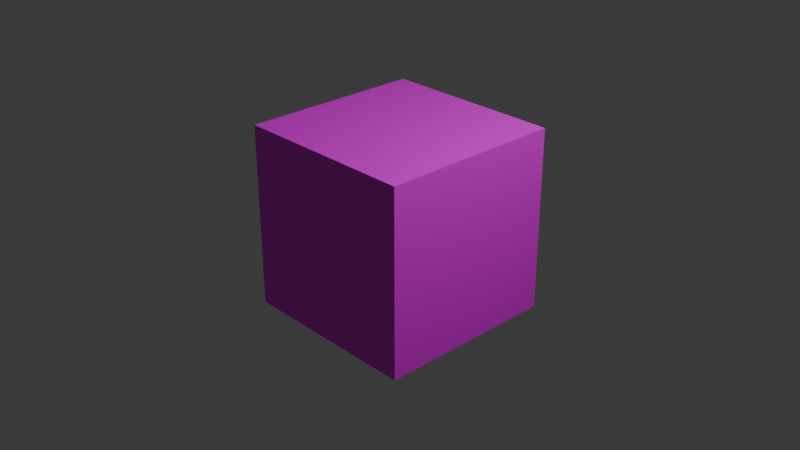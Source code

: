 # Source: codepenSkybox.blend  (saved by Blender 4.5.90; exported with 4.5.12 LTS)
import bpy
from mathutils import Matrix  # noqa: F401  (used for matrix-valued properties, if any)

bpy.ops.wm.read_factory_settings(use_empty=True)
scene = bpy.context.scene
scene.name = 'Scene'

# ---- collections
col_collection = bpy.data.collections.new('Collection'); scene.collection.children.link(col_collection)

# ---- images (referenced by path relative to the original .blend; pixels are not part of the script)
import os
ASSET_DIR = os.environ.get("B2B_ASSET_DIR", "")  # directory of the original .blend (textures are referenced by path, not embedded)
HERE = os.path.dirname(os.path.abspath(__file__))  # packed textures are extracted next to this script under _unpacked/

def load_image(name, relpath, width, height, colorspace="sRGB"):
    """Load a texture the original file referenced (path relative to the .blend, or extracted next to this script)."""
    p = next((c for c in (os.path.join(HERE, relpath), os.path.join(ASSET_DIR, relpath)) if relpath and os.path.exists(c)), "")
    if p:
        img = bpy.data.images.load(p, check_existing=True)
        img.name = name
    else:  # same state as the original file: an image datablock whose file is absent (Cycles renders it pink)
        img = bpy.data.images.new(name, width, height)
        img.source = "FILE"
        img.filepath = "//" + (relpath or name)
    img.colorspace_settings.name = colorspace
    return img
img_untitled = load_image('Untitled', 'envmap.png', 1024, 1024, 'sRGB')

# ---- materials (node trees are filled in below, after node groups)
mat_material = bpy.data.materials.new('Material')
mat_material.alpha_threshold = 0.0
mat_material.roughness = 0.5
mat_material.line_color = (0.0, 0.0, 0.0, 1.0)

# ---- material node trees
mat_material.use_nodes = True; mat_material.node_tree.nodes.clear()
_N = mat_material.node_tree.nodes; _L = mat_material.node_tree.links
n0 = _N.new('ShaderNodeOutputMaterial'); n0.name = 'Material Output'; n0.location = (200, 100)
n1 = _N.new('ShaderNodeBsdfPrincipled'); n1.name = 'Principled BSDF'; n1.location = (-179, 158)
n1.inputs[3].default_value = 1.45
n2 = _N.new('ShaderNodeTexImage'); n2.name = 'Image Texture'; n2.location = (-551, 69)
n2.image = img_untitled
_L.new(n1.outputs[0], n0.inputs[0])
_L.new(n2.outputs[0], n1.inputs[0])
n0.is_active_output = True

# ---- world
world_world = bpy.data.worlds.new('World'); scene.world = world_world
world_world.use_nodes = True; world_world.node_tree.nodes.clear()
_N = world_world.node_tree.nodes; _L = world_world.node_tree.links
n0 = _N.new('ShaderNodeOutputWorld'); n0.name = 'World Output'; n0.location = (200, 100)
n1 = _N.new('ShaderNodeBackground'); n1.name = 'Background'; n1.location = (-200, 100)
n1.inputs[0].default_value = (0.05088, 0.05088, 0.05088, 1.0)
_L.new(n1.outputs[0], n0.inputs[0])
n0.is_active_output = True
world_world.color = (0.05088, 0.05088, 0.05088)
world_world.sun_shadow_jitter_overblur = 0.0

# ---- cameras
cam_camera = bpy.data.cameras.new('Camera')
cam_camera.clip_end = 100.0
cam_camera.ortho_scale = 7.314

# ---- lights
light_light = bpy.data.lights.new('Light', 'POINT')
light_light.energy = 1000.0
light_light.shadow_soft_size = 0.1

# ---- meshes
me_cube = bpy.data.meshes.new('Cube')
me_cube.from_pydata([(1.0, 1.0, 1.0), (1.0, 1.0, -1.0), (1.0, -1.0, 1.0), (1.0, -1.0, -1.0), (-1.0, 1.0, 1.0), (-1.0, 1.0, -1.0), (-1.0, -1.0, 1.0), (-1.0, -1.0, -1.0), (-1.0, 0.75, -1.0), (-1.0, 0.5, -1.0), (-1.0, 0.25, -1.0), (-1.0, 0.0, -1.0), (-1.0, -0.25, -1.0), (-1.0, -0.5, -1.0), (-1.0, -0.75, -1.0), (0.75, 1.0, -1.0), (0.5, 1.0, -1.0), (0.25, 1.0, -1.0), (0.0, 1.0, -1.0), (-0.25, 1.0, -1.0), (-0.5, 1.0, -1.0), (-0.75, 1.0, -1.0), (1.0, 1.0, 0.75), (1.0, 1.0, 0.5), (1.0, 1.0, 0.25), (1.0, 1.0, 0.0), (1.0, 1.0, -0.25), (1.0, 1.0, -0.5), (1.0, 1.0, -0.75), (-1.0, -1.0, -0.75), (-1.0, -1.0, -0.5), (-1.0, -1.0, -0.25), (-1.0, -1.0, 0.0), (-1.0, -1.0, 0.25), (-1.0, -1.0, 0.5), (-1.0, -1.0, 0.75), (1.0, -1.0, 0.75), (1.0, -1.0, 0.5), (1.0, -1.0, 0.25), (1.0, -1.0, 0.0), (1.0, -1.0, -0.25), (1.0, -1.0, -0.5), (1.0, -1.0, -0.75), (-1.0, 1.0, 0.75), (-1.0, 1.0, 0.5), (-1.0, 1.0, 0.25), (-1.0, 1.0, 0.0), (-1.0, 1.0, -0.25), (-1.0, 1.0, -0.5), (-1.0, 1.0, -0.75), (0.75, -1.0, 1.0), (0.5, -1.0, 1.0), (0.25, -1.0, 1.0), (0.0, -1.0, 1.0), (-0.25, -1.0, 1.0), (-0.5, -1.0, 1.0), (-0.75, -1.0, 1.0), (1.0, 0.75, 1.0), (1.0, 0.5, 1.0), (1.0, 0.25, 1.0), (1.0, 0.0, 1.0), (1.0, -0.25, 1.0), (1.0, -0.5, 1.0), (1.0, -0.75, 1.0), (-0.75, -1.0, -1.0), (-0.5, -1.0, -1.0), (-0.25, -1.0, -1.0), (0.0, -1.0, -1.0), (0.25, -1.0, -1.0), (0.5, -1.0, -1.0), (0.75, -1.0, -1.0), (-1.0, -0.75, 1.0), (-1.0, -0.5, 1.0), (-1.0, -0.25, 1.0), (-1.0, 0.0, 1.0), (-1.0, 0.25, 1.0), (-1.0, 0.5, 1.0), (-1.0, 0.75, 1.0), (-0.75, 1.0, 1.0), (-0.5, 1.0, 1.0), (-0.25, 1.0, 1.0), (0.0, 1.0, 1.0), (0.25, 1.0, 1.0), (0.5, 1.0, 1.0), (0.75, 1.0, 1.0), (1.0, -0.75, -1.0), (1.0, -0.5, -1.0), (1.0, -0.25, -1.0), (1.0, 0.0, -1.0), (1.0, 0.25, -1.0), (1.0, 0.5, -1.0), (1.0, 0.75, -1.0), (0.75, 0.75, 1.0), (0.5, 0.75, 1.0), (0.25, 0.75, 1.0), (0.0, 0.75, 1.0), (-0.25, 0.75, 1.0), (-0.5, 0.75, 1.0), (-0.75, 0.75, 1.0), (0.75, 0.5, 1.0), (0.5, 0.5, 1.0), (0.25, 0.5, 1.0), (0.0, 0.5, 1.0), (-0.25, 0.5, 1.0), (-0.5, 0.5, 1.0), (-0.75, 0.5, 1.0), (0.75, 0.25, 1.0), (0.5, 0.25, 1.0), (0.25, 0.25, 1.0), (0.0, 0.25, 1.0), (-0.25, 0.25, 1.0), (-0.5, 0.25, 1.0), (-0.75, 0.25, 1.0), (0.75, 2.037e-09, 1.0), (0.5, 1.397e-09, 1.0), (0.25, 7.451e-09, 1.0), (0.0, -3.725e-09, 1.0), (-0.25, 7.451e-09, 1.0), (-0.5, 0.0, 1.0), (-0.75, 0.0, 1.0), (0.75, -0.25, 1.0), (0.5, -0.25, 1.0), (0.25, -0.25, 1.0), (0.0, -0.25, 1.0), (-0.25, -0.25, 1.0), (-0.5, -0.25, 1.0), (-0.75, -0.25, 1.0), (0.75, -0.5, 1.0), (0.5, -0.5, 1.0), (0.25, -0.5, 1.0), (0.0, -0.5, 1.0), (-0.25, -0.5, 1.0), (-0.5, -0.5, 1.0), (-0.75, -0.5, 1.0), (0.75, -0.75, 1.0), (0.5, -0.75, 1.0), (0.25, -0.75, 1.0), (0.0, -0.75, 1.0), (-0.25, -0.75, 1.0), (-0.5, -0.75, 1.0), (-0.75, -0.75, 1.0), (0.75, -1.0, -0.75), (0.75, -1.0, -0.5), (0.75, -1.0, -0.25), (0.75, -1.0, 0.0), (0.75, -1.0, 0.25), (0.75, -1.0, 0.5), (0.75, -1.0, 0.75), (0.5, -1.0, -0.75), (0.5, -1.0, -0.5), (0.5, -1.0, -0.25), (0.5, -1.0, 0.0), (0.5, -1.0, 0.25), (0.5, -1.0, 0.5), (0.5, -1.0, 0.75), (0.25, -1.0, -0.75), (0.25, -1.0, -0.5), (0.25, -1.0, -0.25), (0.25, -1.0, 0.0), (0.25, -1.0, 0.25), (0.25, -1.0, 0.5), (0.25, -1.0, 0.75), (2.037e-09, -1.0, -0.75), (1.397e-09, -1.0, -0.5), (7.451e-09, -1.0, -0.25), (-3.725e-09, -1.0, 0.0), (7.451e-09, -1.0, 0.25), (0.0, -1.0, 0.5), (0.0, -1.0, 0.75), (-0.25, -1.0, -0.75), (-0.25, -1.0, -0.5), (-0.25, -1.0, -0.25), (-0.25, -1.0, 0.0), (-0.25, -1.0, 0.25), (-0.25, -1.0, 0.5), (-0.25, -1.0, 0.75), (-0.5, -1.0, -0.75), (-0.5, -1.0, -0.5), (-0.5, -1.0, -0.25), (-0.5, -1.0, 0.0), (-0.5, -1.0, 0.25), (-0.5, -1.0, 0.5), (-0.5, -1.0, 0.75), (-0.75, -1.0, -0.75), (-0.75, -1.0, -0.5), (-0.75, -1.0, -0.25), (-0.75, -1.0, 0.0), (-0.75, -1.0, 0.25), (-0.75, -1.0, 0.5), (-0.75, -1.0, 0.75), (-1.0, -0.75, -0.75), (-1.0, -0.75, -0.5), (-1.0, -0.75, -0.25), (-1.0, -0.75, 0.0), (-1.0, -0.75, 0.25), (-1.0, -0.75, 0.5), (-1.0, -0.75, 0.75), (-1.0, -0.5, -0.75), (-1.0, -0.5, -0.5), (-1.0, -0.5, -0.25), (-1.0, -0.5, 2.98e-08), (-1.0, -0.5, 0.25), (-1.0, -0.5, 0.5), (-1.0, -0.5, 0.75), (-1.0, -0.25, -0.75), (-1.0, -0.25, -0.5), (-1.0, -0.25, -0.25), (-1.0, -0.25, 0.0), (-1.0, -0.25, 0.25), (-1.0, -0.25, 0.5), (-1.0, -0.25, 0.75), (-1.0, -1.49e-08, -0.75), (-1.0, -1.49e-08, -0.5), (-1.0, 0.0, -0.25), (-1.0, -2.98e-08, 2.98e-08), (-1.0, -2.98e-08, 0.25), (-1.0, -2.98e-08, 0.5), (-1.0, -2.98e-08, 0.75), (-1.0, 0.25, -0.75), (-1.0, 0.25, -0.5), (-1.0, 0.25, -0.25), (-1.0, 0.25, 2.98e-08), (-1.0, 0.25, 0.25), (-1.0, 0.25, 0.5), (-1.0, 0.25, 0.75), (-1.0, 0.5, -0.75), (-1.0, 0.5, -0.5), (-1.0, 0.5, -0.25), (-1.0, 0.5, 0.0), (-1.0, 0.5, 0.25), (-1.0, 0.5, 0.5), (-1.0, 0.5, 0.75), (-1.0, 0.75, -0.75), (-1.0, 0.75, -0.5), (-1.0, 0.75, -0.25), (-1.0, 0.75, 0.0), (-1.0, 0.75, 0.25), (-1.0, 0.75, 0.5), (-1.0, 0.75, 0.75), (-0.75, 0.75, -1.0), (-0.5, 0.75, -1.0), (-0.25, 0.75, -1.0), (0.0, 0.75, -1.0), (0.25, 0.75, -1.0), (0.5, 0.75, -1.0), (0.75, 0.75, -1.0), (-0.75, 0.5, -1.0), (-0.5, 0.5, -1.0), (-0.25, 0.5, -1.0), (0.0, 0.5, -1.0), (0.25, 0.5, -1.0), (0.5, 0.5, -1.0), (0.75, 0.5, -1.0), (-0.75, 0.25, -1.0), (-0.5, 0.25, -1.0), (-0.25, 0.25, -1.0), (0.0, 0.25, -1.0), (0.25, 0.25, -1.0), (0.5, 0.25, -1.0), (0.75, 0.25, -1.0), (-0.75, 2.037e-09, -1.0), (-0.5, 1.397e-09, -1.0), (-0.25, 7.451e-09, -1.0), (0.0, -3.725e-09, -1.0), (0.25, 7.451e-09, -1.0), (0.5, 0.0, -1.0), (0.75, 0.0, -1.0), (-0.75, -0.25, -1.0), (-0.5, -0.25, -1.0), (-0.25, -0.25, -1.0), (0.0, -0.25, -1.0), (0.25, -0.25, -1.0), (0.5, -0.25, -1.0), (0.75, -0.25, -1.0), (-0.75, -0.5, -1.0), (-0.5, -0.5, -1.0), (-0.25, -0.5, -1.0), (0.0, -0.5, -1.0), (0.25, -0.5, -1.0), (0.5, -0.5, -1.0), (0.75, -0.5, -1.0), (-0.75, -0.75, -1.0), (-0.5, -0.75, -1.0), (-0.25, -0.75, -1.0), (0.0, -0.75, -1.0), (0.25, -0.75, -1.0), (0.5, -0.75, -1.0), (0.75, -0.75, -1.0), (1.0, 0.75, -0.75), (1.0, 0.75, -0.5), (1.0, 0.75, -0.25), (1.0, 0.75, 0.0), (1.0, 0.75, 0.25), (1.0, 0.75, 0.5), (1.0, 0.75, 0.75), (1.0, 0.5, -0.75), (1.0, 0.5, -0.5), (1.0, 0.5, -0.25), (1.0, 0.5, 0.0), (1.0, 0.5, 0.25), (1.0, 0.5, 0.5), (1.0, 0.5, 0.75), (1.0, 0.25, -0.75), (1.0, 0.25, -0.5), (1.0, 0.25, -0.25), (1.0, 0.25, 0.0), (1.0, 0.25, 0.25), (1.0, 0.25, 0.5), (1.0, 0.25, 0.75), (1.0, 2.037e-09, -0.75), (1.0, 1.397e-09, -0.5), (1.0, 7.451e-09, -0.25), (1.0, -3.725e-09, 0.0), (1.0, 7.451e-09, 0.25), (1.0, 0.0, 0.5), (1.0, 0.0, 0.75), (1.0, -0.25, -0.75), (1.0, -0.25, -0.5), (1.0, -0.25, -0.25), (1.0, -0.25, 0.0), (1.0, -0.25, 0.25), (1.0, -0.25, 0.5), (1.0, -0.25, 0.75), (1.0, -0.5, -0.75), (1.0, -0.5, -0.5), (1.0, -0.5, -0.25), (1.0, -0.5, 0.0), (1.0, -0.5, 0.25), (1.0, -0.5, 0.5), (1.0, -0.5, 0.75), (1.0, -0.75, -0.75), (1.0, -0.75, -0.5), (1.0, -0.75, -0.25), (1.0, -0.75, 0.0), (1.0, -0.75, 0.25), (1.0, -0.75, 0.5), (1.0, -0.75, 0.75), (-0.75, 1.0, -0.75), (-0.75, 1.0, -0.5), (-0.75, 1.0, -0.25), (-0.75, 1.0, 0.0), (-0.75, 1.0, 0.25), (-0.75, 1.0, 0.5), (-0.75, 1.0, 0.75), (-0.5, 1.0, -0.75), (-0.5, 1.0, -0.5), (-0.5, 1.0, -0.25), (-0.5, 1.0, 0.0), (-0.5, 1.0, 0.25), (-0.5, 1.0, 0.5), (-0.5, 1.0, 0.75), (-0.25, 1.0, -0.75), (-0.25, 1.0, -0.5), (-0.25, 1.0, -0.25), (-0.25, 1.0, 0.0), (-0.25, 1.0, 0.25), (-0.25, 1.0, 0.5), (-0.25, 1.0, 0.75), (-2.037e-09, 1.0, -0.75), (-1.397e-09, 1.0, -0.5), (-7.451e-09, 1.0, -0.25), (3.725e-09, 1.0, 0.0), (-7.451e-09, 1.0, 0.25), (0.0, 1.0, 0.5), (0.0, 1.0, 0.75), (0.25, 1.0, -0.75), (0.25, 1.0, -0.5), (0.25, 1.0, -0.25), (0.25, 1.0, 0.0), (0.25, 1.0, 0.25), (0.25, 1.0, 0.5), (0.25, 1.0, 0.75), (0.5, 1.0, -0.75), (0.5, 1.0, -0.5), (0.5, 1.0, -0.25), (0.5, 1.0, 0.0), (0.5, 1.0, 0.25), (0.5, 1.0, 0.5), (0.5, 1.0, 0.75), (0.75, 1.0, -0.75), (0.75, 1.0, -0.5), (0.75, 1.0, -0.25), (0.75, 1.0, 0.0), (0.75, 1.0, 0.25), (0.75, 1.0, 0.5), (0.75, 1.0, 0.75)], [], [(93, 99, 92), (94, 100, 93), (94, 102, 101), (96, 102, 95), (96, 104, 103), (98, 104, 97), (99, 107, 106), (100, 108, 107), (101, 109, 108), (103, 109, 102), (104, 110, 103), (105, 111, 104), (106, 114, 113), (108, 114, 107), (108, 116, 115), (110, 116, 109), (110, 118, 117), (112, 118, 111), (114, 120, 113), (114, 122, 121), (116, 122, 115), (117, 123, 116), (117, 125, 124), (118, 126, 125), (120, 128, 127), (122, 128, 121), (123, 129, 122), (124, 130, 123), (124, 132, 131), (126, 132, 125), (127, 135, 134), (128, 136, 135), (130, 136, 129), (130, 138, 137), (132, 138, 131), (133, 139, 132), (84, 57, 0), (84, 93, 92), (82, 93, 83), (82, 95, 94), (80, 95, 81), (80, 97, 96), (78, 97, 79), (78, 77, 98), (77, 105, 98), (105, 75, 112), (75, 119, 112), (119, 73, 126), (73, 133, 126), (133, 71, 140), (71, 56, 140), (139, 56, 55), (139, 54, 138), (137, 54, 53), (137, 52, 136), (135, 52, 51), (135, 50, 134), (63, 50, 2), (62, 134, 63), (120, 62, 61), (113, 61, 60), (59, 113, 60), (99, 59, 58), (92, 58, 57), (142, 148, 141), (143, 149, 142), (143, 151, 150), (145, 151, 144), (145, 153, 152), (147, 153, 146), (148, 156, 155), (149, 157, 156), (150, 158, 157), (152, 158, 151), (153, 159, 152), (154, 160, 153), (155, 163, 162), (157, 163, 156), (157, 165, 164), (159, 165, 158), (159, 167, 166), (161, 167, 160), (163, 169, 162), (163, 171, 170), (165, 171, 164), (166, 172, 165), (166, 174, 173), (167, 175, 174), (169, 177, 176), (171, 177, 170), (172, 178, 171), (173, 179, 172), (173, 181, 180), (175, 181, 174), (176, 184, 183), (177, 185, 184), (179, 185, 178), (179, 187, 186), (181, 187, 180), (182, 188, 181), (42, 70, 3), (42, 142, 141), (40, 142, 41), (40, 144, 143), (38, 144, 39), (38, 146, 145), (36, 146, 37), (36, 50, 147), (50, 154, 147), (154, 52, 161), (52, 168, 161), (168, 54, 175), (54, 182, 175), (55, 189, 182), (56, 35, 189), (188, 35, 34), (188, 33, 187), (186, 33, 32), (186, 31, 185), (184, 31, 30), (184, 29, 183), (64, 29, 7), (65, 183, 64), (169, 65, 66), (162, 66, 67), (68, 162, 67), (148, 68, 69), (141, 69, 70), (191, 197, 190), (191, 199, 198), (193, 199, 192), (194, 200, 193), (194, 202, 201), (195, 203, 202), (197, 205, 204), (199, 205, 198), (200, 206, 199), (200, 208, 207), (202, 208, 201), (203, 209, 202), (204, 212, 211), (206, 212, 205), (207, 213, 206), (207, 215, 214), (208, 216, 215), (210, 216, 209), (212, 218, 211), (212, 220, 219), (213, 221, 220), (215, 221, 214), (216, 222, 215), (216, 224, 223), (219, 225, 218), (219, 227, 226), (220, 228, 227), (222, 228, 221), (223, 229, 222), (223, 231, 230), (225, 233, 232), (227, 233, 226), (227, 235, 234), (229, 235, 228), (230, 236, 229), (230, 238, 237), (29, 14, 7), (29, 191, 190), (31, 191, 30), (31, 193, 192), (33, 193, 32), (34, 194, 33), (35, 195, 34), (35, 71, 196), (71, 203, 196), (203, 73, 210), (73, 217, 210), (74, 224, 217), (75, 231, 224), (76, 238, 231), (77, 43, 238), (237, 43, 44), (236, 44, 45), (235, 45, 46), (234, 46, 47), (234, 48, 233), (233, 49, 232), (8, 49, 5), (9, 232, 8), (218, 9, 10), (211, 10, 11), (12, 211, 11), (197, 12, 13), (190, 13, 14), (240, 246, 239), (241, 247, 240), (241, 249, 248), (243, 249, 242), (243, 251, 250), (245, 251, 244), (246, 254, 253), (247, 255, 254), (248, 256, 255), (250, 256, 249), (251, 257, 250), (252, 258, 251), (253, 261, 260), (255, 261, 254), (255, 263, 262), (257, 263, 256), (257, 265, 264), (259, 265, 258), (261, 267, 260), (261, 269, 268), (263, 269, 262), (264, 270, 263), (264, 272, 271), (265, 273, 272), (267, 275, 274), (269, 275, 268), (270, 276, 269), (271, 277, 270), (271, 279, 278), (273, 279, 272), (274, 282, 281), (275, 283, 282), (277, 283, 276), (277, 285, 284), (279, 285, 278), (280, 286, 279), (21, 8, 5), (21, 240, 239), (19, 240, 20), (19, 242, 241), (17, 242, 18), (17, 244, 243), (15, 244, 16), (15, 91, 245), (91, 252, 245), (252, 89, 259), (89, 266, 259), (266, 87, 273), (87, 280, 273), (280, 85, 287), (85, 70, 287), (286, 70, 69), (286, 68, 285), (284, 68, 67), (284, 66, 283), (283, 65, 282), (281, 65, 64), (14, 64, 7), (274, 14, 13), (12, 274, 13), (260, 12, 11), (10, 260, 11), (9, 253, 10), (8, 246, 9), (289, 295, 288), (290, 296, 289), (290, 298, 297), (292, 298, 291), (292, 300, 299), (294, 300, 293), (295, 303, 302), (296, 304, 303), (297, 305, 304), (299, 305, 298), (300, 306, 299), (301, 307, 300), (302, 310, 309), (304, 310, 303), (304, 312, 311), (306, 312, 305), (306, 314, 313), (308, 314, 307), (310, 316, 309), (310, 318, 317), (312, 318, 311), (313, 319, 312), (313, 321, 320), (314, 322, 321), (316, 324, 323), (318, 324, 317), (319, 325, 318), (320, 326, 319), (320, 328, 327), (322, 328, 321), (323, 331, 330), (324, 332, 331), (326, 332, 325), (326, 334, 333), (328, 334, 327), (329, 335, 328), (28, 91, 1), (28, 289, 288), (26, 289, 27), (26, 291, 290), (24, 291, 25), (24, 293, 292), (22, 293, 23), (22, 57, 294), (57, 301, 294), (301, 59, 308), (59, 315, 308), (315, 61, 322), (61, 329, 322), (62, 336, 329), (63, 36, 336), (335, 36, 37), (335, 38, 334), (333, 38, 39), (333, 40, 332), (331, 40, 41), (331, 42, 330), (85, 42, 3), (323, 85, 86), (87, 323, 86), (309, 87, 88), (89, 309, 88), (295, 89, 90), (288, 90, 91), (338, 344, 337), (339, 345, 338), (339, 347, 346), (341, 347, 340), (341, 349, 348), (343, 349, 342), (344, 352, 351), (345, 353, 352), (346, 354, 353), (348, 354, 347), (349, 355, 348), (350, 356, 349), (351, 359, 358), (353, 359, 352), (353, 361, 360), (355, 361, 354), (355, 363, 362), (357, 363, 356), (359, 365, 358), (359, 367, 366), (361, 367, 360), (362, 368, 361), (362, 370, 369), (363, 371, 370), (365, 373, 372), (367, 373, 366), (368, 374, 367), (369, 375, 368), (369, 377, 376), (371, 377, 370), (372, 380, 379), (373, 381, 380), (375, 381, 374), (375, 383, 382), (377, 383, 376), (378, 384, 377), (49, 21, 5), (49, 338, 337), (48, 339, 338), (47, 340, 339), (45, 340, 46), (44, 341, 45), (43, 342, 44), (43, 78, 343), (78, 350, 343), (350, 80, 357), (80, 364, 357), (364, 82, 371), (82, 378, 371), (378, 84, 385), (84, 22, 385), (384, 22, 23), (384, 24, 383), (382, 24, 25), (382, 26, 381), (380, 26, 27), (380, 28, 379), (15, 28, 1), (372, 15, 16), (17, 372, 16), (358, 17, 18), (19, 358, 18), (344, 19, 20), (21, 344, 20), (93, 100, 99), (94, 101, 100), (94, 95, 102), (96, 103, 102), (96, 97, 104), (98, 105, 104), (99, 100, 107), (100, 101, 108), (101, 102, 109), (103, 110, 109), (104, 111, 110), (105, 112, 111), (106, 107, 114), (108, 115, 114), (108, 109, 116), (110, 117, 116), (110, 111, 118), (112, 119, 118), (114, 121, 120), (114, 115, 122), (116, 123, 122), (117, 124, 123), (117, 118, 125), (118, 119, 126), (120, 121, 128), (122, 129, 128), (123, 130, 129), (124, 131, 130), (124, 125, 132), (126, 133, 132), (127, 128, 135), (128, 129, 136), (130, 137, 136), (130, 131, 138), (132, 139, 138), (133, 140, 139), (84, 92, 57), (84, 83, 93), (82, 94, 93), (82, 81, 95), (80, 96, 95), (80, 79, 97), (78, 98, 97), (78, 4, 77), (77, 76, 105), (105, 76, 75), (75, 74, 119), (119, 74, 73), (73, 72, 133), (133, 72, 71), (71, 6, 56), (139, 140, 56), (139, 55, 54), (137, 138, 54), (137, 53, 52), (135, 136, 52), (135, 51, 50), (63, 134, 50), (62, 127, 134), (120, 127, 62), (113, 120, 61), (59, 106, 113), (99, 106, 59), (92, 99, 58), (142, 149, 148), (143, 150, 149), (143, 144, 151), (145, 152, 151), (145, 146, 153), (147, 154, 153), (148, 149, 156), (149, 150, 157), (150, 151, 158), (152, 159, 158), (153, 160, 159), (154, 161, 160), (155, 156, 163), (157, 164, 163), (157, 158, 165), (159, 166, 165), (159, 160, 167), (161, 168, 167), (163, 170, 169), (163, 164, 171), (165, 172, 171), (166, 173, 172), (166, 167, 174), (167, 168, 175), (169, 170, 177), (171, 178, 177), (172, 179, 178), (173, 180, 179), (173, 174, 181), (175, 182, 181), (176, 177, 184), (177, 178, 185), (179, 186, 185), (179, 180, 187), (181, 188, 187), (182, 189, 188), (42, 141, 70), (42, 41, 142), (40, 143, 142), (40, 39, 144), (38, 145, 144), (38, 37, 146), (36, 147, 146), (36, 2, 50), (50, 51, 154), (154, 51, 52), (52, 53, 168), (168, 53, 54), (54, 55, 182), (55, 56, 189), (56, 6, 35), (188, 189, 35), (188, 34, 33), (186, 187, 33), (186, 32, 31), (184, 185, 31), (184, 30, 29), (64, 183, 29), (65, 176, 183), (169, 176, 65), (162, 169, 66), (68, 155, 162), (148, 155, 68), (141, 148, 69), (191, 198, 197), (191, 192, 199), (193, 200, 199), (194, 201, 200), (194, 195, 202), (195, 196, 203), (197, 198, 205), (199, 206, 205), (200, 207, 206), (200, 201, 208), (202, 209, 208), (203, 210, 209), (204, 205, 212), (206, 213, 212), (207, 214, 213), (207, 208, 215), (208, 209, 216), (210, 217, 216), (212, 219, 218), (212, 213, 220), (213, 214, 221), (215, 222, 221), (216, 223, 222), (216, 217, 224), (219, 226, 225), (219, 220, 227), (220, 221, 228), (222, 229, 228), (223, 230, 229), (223, 224, 231), (225, 226, 233), (227, 234, 233), (227, 228, 235), (229, 236, 235), (230, 237, 236), (230, 231, 238), (29, 190, 14), (29, 30, 191), (31, 192, 191), (31, 32, 193), (33, 194, 193), (34, 195, 194), (35, 196, 195), (35, 6, 71), (71, 72, 203), (203, 72, 73), (73, 74, 217), (74, 75, 224), (75, 76, 231), (76, 77, 238), (77, 4, 43), (237, 238, 43), (236, 237, 44), (235, 236, 45), (234, 235, 46), (234, 47, 48), (233, 48, 49), (8, 232, 49), (9, 225, 232), (218, 225, 9), (211, 218, 10), (12, 204, 211), (197, 204, 12), (190, 197, 13), (240, 247, 246), (241, 248, 247), (241, 242, 249), (243, 250, 249), (243, 244, 251), (245, 252, 251), (246, 247, 254), (247, 248, 255), (248, 249, 256), (250, 257, 256), (251, 258, 257), (252, 259, 258), (253, 254, 261), (255, 262, 261), (255, 256, 263), (257, 264, 263), (257, 258, 265), (259, 266, 265), (261, 268, 267), (261, 262, 269), (263, 270, 269), (264, 271, 270), (264, 265, 272), (265, 266, 273), (267, 268, 275), (269, 276, 275), (270, 277, 276), (271, 278, 277), (271, 272, 279), (273, 280, 279), (274, 275, 282), (275, 276, 283), (277, 284, 283), (277, 278, 285), (279, 286, 285), (280, 287, 286), (21, 239, 8), (21, 20, 240), (19, 241, 240), (19, 18, 242), (17, 243, 242), (17, 16, 244), (15, 245, 244), (15, 1, 91), (91, 90, 252), (252, 90, 89), (89, 88, 266), (266, 88, 87), (87, 86, 280), (280, 86, 85), (85, 3, 70), (286, 287, 70), (286, 69, 68), (284, 285, 68), (284, 67, 66), (283, 66, 65), (281, 282, 65), (14, 281, 64), (274, 281, 14), (12, 267, 274), (260, 267, 12), (10, 253, 260), (9, 246, 253), (8, 239, 246), (289, 296, 295), (290, 297, 296), (290, 291, 298), (292, 299, 298), (292, 293, 300), (294, 301, 300), (295, 296, 303), (296, 297, 304), (297, 298, 305), (299, 306, 305), (300, 307, 306), (301, 308, 307), (302, 303, 310), (304, 311, 310), (304, 305, 312), (306, 313, 312), (306, 307, 314), (308, 315, 314), (310, 317, 316), (310, 311, 318), (312, 319, 318), (313, 320, 319), (313, 314, 321), (314, 315, 322), (316, 317, 324), (318, 325, 324), (319, 326, 325), (320, 327, 326), (320, 321, 328), (322, 329, 328), (323, 324, 331), (324, 325, 332), (326, 333, 332), (326, 327, 334), (328, 335, 334), (329, 336, 335), (28, 288, 91), (28, 27, 289), (26, 290, 289), (26, 25, 291), (24, 292, 291), (24, 23, 293), (22, 294, 293), (22, 0, 57), (57, 58, 301), (301, 58, 59), (59, 60, 315), (315, 60, 61), (61, 62, 329), (62, 63, 336), (63, 2, 36), (335, 336, 36), (335, 37, 38), (333, 334, 38), (333, 39, 40), (331, 332, 40), (331, 41, 42), (85, 330, 42), (323, 330, 85), (87, 316, 323), (309, 316, 87), (89, 302, 309), (295, 302, 89), (288, 295, 90), (338, 345, 344), (339, 346, 345), (339, 340, 347), (341, 348, 347), (341, 342, 349), (343, 350, 349), (344, 345, 352), (345, 346, 353), (346, 347, 354), (348, 355, 354), (349, 356, 355), (350, 357, 356), (351, 352, 359), (353, 360, 359), (353, 354, 361), (355, 362, 361), (355, 356, 363), (357, 364, 363), (359, 366, 365), (359, 360, 367), (361, 368, 367), (362, 369, 368), (362, 363, 370), (363, 364, 371), (365, 366, 373), (367, 374, 373), (368, 375, 374), (369, 376, 375), (369, 370, 377), (371, 378, 377), (372, 373, 380), (373, 374, 381), (375, 382, 381), (375, 376, 383), (377, 384, 383), (378, 385, 384), (49, 337, 21), (49, 48, 338), (48, 47, 339), (47, 46, 340), (45, 341, 340), (44, 342, 341), (43, 343, 342), (43, 4, 78), (78, 79, 350), (350, 79, 80), (80, 81, 364), (364, 81, 82), (82, 83, 378), (378, 83, 84), (84, 0, 22), (384, 385, 22), (384, 23, 24), (382, 383, 24), (382, 25, 26), (380, 381, 26), (380, 27, 28), (15, 379, 28), (372, 379, 15), (17, 365, 372), (358, 365, 17), (19, 351, 358), (344, 351, 19), (21, 337, 344)])
_uv = me_cube.uv_layers.new(name='UVMap')
_uv.uv.foreach_set('vector', [0.4064, 0.7665, 0.3436, 0.7665, 0.375, 0.7406, 0.4488, 0.7871, 0.375, 0.8041, 0.4064, 0.7665, 0.4488, 0.7871, 0.5, 0.8524, 0.4262, 0.8377, 0.5512, 0.7871, 0.5, 0.8524, 0.5, 0.7952, 0.5512, 0.7871, 0.625, 0.8041, 0.5738, 0.8377, 0.625, 0.7406, 0.625, 0.8041, 0.5936, 0.7665, 0.3436, 0.7665, 0.3238, 0.8377, 0.3012, 0.7871, 0.375, 0.8041, 0.375, 0.8918, 0.3238, 0.8377, 0.4262, 0.8377, 0.5, 0.922, 0.375, 0.8918, 0.5738, 0.8377, 0.5, 0.922, 0.5, 0.8524, 0.625, 0.8041, 0.625, 0.8918, 0.5738, 0.8377, 0.6564, 0.7665, 0.6762, 0.8377, 0.625, 0.8041, 0.3012, 0.7871, 0.25, 0.8524, 0.25, 0.7952, 0.375, 0.8918, 0.25, 0.8524, 0.3238, 0.8377, 0.375, 0.8918, 0.3125, 1.0, 0.25, 0.922, 0.625, 0.8918, 0.5625, 1.0, 0.5, 0.922, 0.625, 0.8918, 0.75, 0.8524, 0.75, 0.922, 0.6988, 0.7871, 0.75, 0.8524, 0.6762, 0.8377, 0.25, 0.8524, 0.1988, 0.7871, 0.25, 0.7952, 0.25, 0.8524, 0.125, 0.8918, 0.1762, 0.8377, 0.1875, 1.0, 0.125, 0.8918, 0.25, 0.922, 0.75, 0.922, 1.0, 0.922, 0.875, 1.0, 0.75, 0.922, 0.8238, 0.8377, 0.875, 0.8918, 0.75, 0.8524, 0.8012, 0.7871, 0.8238, 0.8377, 0.1988, 0.7871, 0.125, 0.8041, 0.1564, 0.7665, 0.125, 0.8918, 0.125, 0.8041, 0.1762, 0.8377, 0.0, 0.922, 0.07379, 0.8377, 0.125, 0.8918, 0.875, 0.8918, 1.0, 0.8524, 1.0, 0.922, 0.875, 0.8918, 0.875, 0.8041, 0.9262, 0.8377, 0.8012, 0.7871, 0.875, 0.8041, 0.8238, 0.8377, 0.1564, 0.7665, 0.09358, 0.7665, 0.125, 0.7406, 0.125, 0.8041, 0.05121, 0.7871, 0.09358, 0.7665, 0.0, 0.8524, 0.05121, 0.7871, 0.07379, 0.8377, 1.0, 0.8524, 0.9488, 0.7871, 1.0, 0.7952, 0.875, 0.8041, 0.9488, 0.7871, 0.9262, 0.8377, 0.8436, 0.7665, 0.9064, 0.7665, 0.875, 0.8041, 0.3976, 0.7148, 0.3524, 0.7148, 0.375, 0.6959, 0.3976, 0.7148, 0.4064, 0.7665, 0.375, 0.7406, 0.461, 0.7452, 0.4064, 0.7665, 0.4262, 0.7323, 0.461, 0.7452, 0.5, 0.7952, 0.4488, 0.7871, 0.539, 0.7452, 0.5, 0.7952, 0.5, 0.75, 0.539, 0.7452, 0.5936, 0.7665, 0.5512, 0.7871, 0.6024, 0.7148, 0.5936, 0.7665, 0.5738, 0.7323, 0.6024, 0.7148, 0.6476, 0.7148, 0.625, 0.7406, 0.6476, 0.7148, 0.6564, 0.7665, 0.625, 0.7406, 0.6564, 0.7665, 0.711, 0.7452, 0.6988, 0.7871, 0.711, 0.7452, 0.75, 0.7952, 0.6988, 0.7871, 0.75, 0.7952, 0.789, 0.7452, 0.8012, 0.7871, 0.789, 0.7452, 0.8436, 0.7665, 0.8012, 0.7871, 0.8436, 0.7665, 0.8524, 0.7148, 0.875, 0.7406, 0.8524, 0.7148, 0.8976, 0.7148, 0.875, 0.7406, 0.9064, 0.7665, 0.8976, 0.7148, 0.9262, 0.7323, 0.9064, 0.7665, 0.961, 0.7452, 0.9488, 0.7871, 1.0, 0.7952, 0.961, 0.7452, 1.0, 0.75, 0.0, 0.7952, 0.03899, 0.7452, 0.05121, 0.7871, 0.09358, 0.7665, 0.03899, 0.7452, 0.07379, 0.7323, 0.09358, 0.7665, 0.1024, 0.7148, 0.125, 0.7406, 0.1476, 0.7148, 0.1024, 0.7148, 0.125, 0.6959, 0.1762, 0.7323, 0.125, 0.7406, 0.1476, 0.7148, 0.1988, 0.7871, 0.1762, 0.7323, 0.211, 0.7452, 0.25, 0.7952, 0.211, 0.7452, 0.25, 0.75, 0.289, 0.7452, 0.25, 0.7952, 0.25, 0.75, 0.3436, 0.7665, 0.289, 0.7452, 0.3238, 0.7323, 0.375, 0.7406, 0.3238, 0.7323, 0.3524, 0.7148, 0.1024, 0.3789, 0.07379, 0.3119, 0.1024, 0.328, 0.1024, 0.4372, 0.07379, 0.3661, 0.1024, 0.3789, 0.1024, 0.4372, 0.07379, 0.5, 0.07379, 0.43, 0.1024, 0.5628, 0.07379, 0.5, 0.1024, 0.5, 0.1024, 0.5628, 0.07379, 0.6339, 0.07379, 0.57, 0.1024, 0.672, 0.07379, 0.6339, 0.1024, 0.6211, 0.07379, 0.3119, 0.03899, 0.3562, 0.03899, 0.2998, 0.07379, 0.3661, 0.03899, 0.4243, 0.03899, 0.3562, 0.07379, 0.43, 0.03899, 0.5, 0.03899, 0.4243, 0.07379, 0.57, 0.03899, 0.5, 0.07379, 0.5, 0.07379, 0.6339, 0.03899, 0.5757, 0.07379, 0.57, 0.07379, 0.6881, 0.03899, 0.6438, 0.07379, 0.6339, 0.03899, 0.2998, 0.0, 0.3524, 0.0, 0.2952, 0.03899, 0.4243, 0.0, 0.3524, 0.03899, 0.3562, 0.03899, 0.4243, 0.0, 0.5, 0.0, 0.422, 0.03899, 0.5757, 0.0, 0.5, 0.03899, 0.5, 0.03899, 0.5757, 0.0, 0.6476, 0.0, 0.578, 0.03899, 0.7002, 0.0, 0.6476, 0.03899, 0.6438, 1.0, 0.3524, 0.961, 0.2998, 1.0, 0.2952, 1.0, 0.3524, 0.961, 0.4243, 0.961, 0.3562, 1.0, 0.5, 0.961, 0.4243, 1.0, 0.422, 1.0, 0.578, 0.961, 0.5, 1.0, 0.5, 1.0, 0.578, 0.961, 0.6438, 0.961, 0.5757, 1.0, 0.6476, 0.961, 0.7002, 0.961, 0.6438, 0.961, 0.2998, 0.9262, 0.3661, 0.9262, 0.3119, 0.961, 0.4243, 0.9262, 0.3661, 0.961, 0.3562, 0.961, 0.5, 0.9262, 0.43, 0.961, 0.4243, 0.961, 0.5757, 0.9262, 0.5, 0.961, 0.5, 0.961, 0.5757, 0.9262, 0.6339, 0.9262, 0.57, 0.961, 0.7002, 0.9262, 0.6339, 0.961, 0.6438, 0.9262, 0.3119, 0.8976, 0.3789, 0.8976, 0.328, 0.9262, 0.3661, 0.8976, 0.4372, 0.8976, 0.3789, 0.9262, 0.5, 0.8976, 0.4372, 0.9262, 0.43, 0.9262, 0.5, 0.8976, 0.5628, 0.8976, 0.5, 0.9262, 0.6339, 0.8976, 0.5628, 0.9262, 0.57, 0.9262, 0.6881, 0.8976, 0.6211, 0.9262, 0.6339, 0.125, 0.3448, 0.1024, 0.2852, 0.125, 0.3041, 0.125, 0.3448, 0.1024, 0.3789, 0.1024, 0.328, 0.125, 0.4443, 0.1024, 0.3789, 0.125, 0.3918, 0.125, 0.4443, 0.1024, 0.5, 0.1024, 0.4372, 0.125, 0.5557, 0.1024, 0.5, 0.125, 0.5, 0.125, 0.5557, 0.1024, 0.6211, 0.1024, 0.5628, 0.125, 0.6552, 0.1024, 0.6211, 0.125, 0.6082, 0.125, 0.6552, 0.1024, 0.7148, 0.1024, 0.672, 0.1024, 0.7148, 0.07379, 0.6881, 0.1024, 0.672, 0.07379, 0.6881, 0.03899, 0.7452, 0.03899, 0.7002, 0.03899, 0.7452, 0.0, 0.7048, 0.03899, 0.7002, 1.0, 0.7048, 0.961, 0.7452, 0.961, 0.7002, 0.961, 0.7452, 0.9262, 0.6881, 0.961, 0.7002, 0.9262, 0.7323, 0.8976, 0.672, 0.9262, 0.6881, 0.8976, 0.7148, 0.875, 0.6552, 0.8976, 0.672, 0.8976, 0.6211, 0.875, 0.6552, 0.875, 0.6082, 0.8976, 0.6211, 0.875, 0.5557, 0.8976, 0.5628, 0.8976, 0.5, 0.875, 0.5557, 0.875, 0.5, 0.8976, 0.5, 0.875, 0.4443, 0.8976, 0.4372, 0.8976, 0.3789, 0.875, 0.4443, 0.875, 0.3918, 0.8976, 0.3789, 0.875, 0.3448, 0.8976, 0.328, 0.8976, 0.2852, 0.875, 0.3448, 0.875, 0.3041, 0.9262, 0.2677, 0.8976, 0.328, 0.8976, 0.2852, 0.961, 0.2998, 0.9262, 0.2677, 0.961, 0.2548, 1.0, 0.2952, 0.961, 0.2548, 1.0, 0.25, 0.03899, 0.2548, 0.0, 0.2952, 0.0, 0.25, 0.07379, 0.3119, 0.03899, 0.2548, 0.07379, 0.2677, 0.1024, 0.328, 0.07379, 0.2677, 0.1024, 0.2852, 0.8524, 0.3789, 0.8238, 0.3119, 0.8524, 0.328, 0.8524, 0.3789, 0.8238, 0.43, 0.8238, 0.3661, 0.8524, 0.5, 0.8238, 0.43, 0.8524, 0.4372, 0.8524, 0.5628, 0.8238, 0.5, 0.8524, 0.5, 0.8524, 0.5628, 0.8238, 0.6339, 0.8238, 0.57, 0.8524, 0.6211, 0.8238, 0.6881, 0.8238, 0.6339, 0.8238, 0.3119, 0.789, 0.3562, 0.789, 0.2998, 0.8238, 0.43, 0.789, 0.3562, 0.8238, 0.3661, 0.8238, 0.5, 0.789, 0.4243, 0.8238, 0.43, 0.8238, 0.5, 0.789, 0.5757, 0.789, 0.5, 0.8238, 0.6339, 0.789, 0.5757, 0.8238, 0.57, 0.8238, 0.6881, 0.789, 0.6438, 0.8238, 0.6339, 0.789, 0.2998, 0.75, 0.3524, 0.75, 0.2952, 0.789, 0.4243, 0.75, 0.3524, 0.789, 0.3562, 0.789, 0.5, 0.75, 0.422, 0.789, 0.4243, 0.789, 0.5, 0.75, 0.578, 0.75, 0.5, 0.789, 0.5757, 0.75, 0.6476, 0.75, 0.578, 0.789, 0.7002, 0.75, 0.6476, 0.789, 0.6438, 0.75, 0.3524, 0.711, 0.2998, 0.75, 0.2952, 0.75, 0.3524, 0.711, 0.4243, 0.711, 0.3562, 0.75, 0.422, 0.711, 0.5, 0.711, 0.4243, 0.75, 0.578, 0.711, 0.5, 0.75, 0.5, 0.75, 0.6476, 0.711, 0.5757, 0.75, 0.578, 0.75, 0.6476, 0.711, 0.7002, 0.711, 0.6438, 0.711, 0.3562, 0.6762, 0.3119, 0.711, 0.2998, 0.711, 0.3562, 0.6762, 0.43, 0.6762, 0.3661, 0.711, 0.4243, 0.6762, 0.5, 0.6762, 0.43, 0.711, 0.5757, 0.6762, 0.5, 0.711, 0.5, 0.711, 0.6438, 0.6762, 0.57, 0.711, 0.5757, 0.711, 0.6438, 0.6762, 0.6881, 0.6762, 0.6339, 0.6762, 0.3119, 0.6476, 0.3789, 0.6476, 0.328, 0.6762, 0.43, 0.6476, 0.3789, 0.6762, 0.3661, 0.6762, 0.43, 0.6476, 0.5, 0.6476, 0.4372, 0.6762, 0.57, 0.6476, 0.5, 0.6762, 0.5, 0.6762, 0.6339, 0.6476, 0.5628, 0.6762, 0.57, 0.6762, 0.6339, 0.6476, 0.672, 0.6476, 0.6211, 0.875, 0.3448, 0.8524, 0.2852, 0.875, 0.3041, 0.875, 0.3448, 0.8524, 0.3789, 0.8524, 0.328, 0.875, 0.4443, 0.8524, 0.3789, 0.875, 0.3918, 0.875, 0.4443, 0.8524, 0.5, 0.8524, 0.4372, 0.875, 0.5557, 0.8524, 0.5, 0.875, 0.5, 0.875, 0.6082, 0.8524, 0.5628, 0.875, 0.5557, 0.875, 0.6552, 0.8524, 0.6211, 0.875, 0.6082, 0.875, 0.6552, 0.8524, 0.7148, 0.8524, 0.672, 0.8524, 0.7148, 0.8238, 0.6881, 0.8524, 0.672, 0.8238, 0.6881, 0.789, 0.7452, 0.789, 0.7002, 0.789, 0.7452, 0.75, 0.7048, 0.789, 0.7002, 0.75, 0.75, 0.711, 0.7002, 0.75, 0.7048, 0.711, 0.7452, 0.6762, 0.6881, 0.711, 0.7002, 0.6762, 0.7323, 0.6476, 0.672, 0.6762, 0.6881, 0.6476, 0.7148, 0.625, 0.6552, 0.6476, 0.672, 0.6476, 0.6211, 0.625, 0.6552, 0.625, 0.6082, 0.6476, 0.5628, 0.625, 0.6082, 0.625, 0.5557, 0.6476, 0.5, 0.625, 0.5557, 0.625, 0.5, 0.6476, 0.4372, 0.625, 0.5, 0.625, 0.4443, 0.6476, 0.4372, 0.625, 0.3918, 0.6476, 0.3789, 0.6476, 0.3789, 0.625, 0.3448, 0.6476, 0.328, 0.6476, 0.2852, 0.625, 0.3448, 0.625, 0.3041, 0.6762, 0.2677, 0.6476, 0.328, 0.6476, 0.2852, 0.711, 0.2998, 0.6762, 0.2677, 0.711, 0.2548, 0.75, 0.2952, 0.711, 0.2548, 0.75, 0.25, 0.789, 0.2548, 0.75, 0.2952, 0.75, 0.25, 0.8238, 0.3119, 0.789, 0.2548, 0.8238, 0.2677, 0.8524, 0.328, 0.8238, 0.2677, 0.8524, 0.2852, 0.5936, 0.2335, 0.6564, 0.2335, 0.625, 0.2594, 0.5512, 0.2129, 0.625, 0.1959, 0.5936, 0.2335, 0.5512, 0.2129, 0.5, 0.1476, 0.5738, 0.1623, 0.4488, 0.2129, 0.5, 0.1476, 0.5, 0.2048, 0.4488, 0.2129, 0.375, 0.1959, 0.4262, 0.1623, 0.375, 0.2594, 0.375, 0.1959, 0.4064, 0.2335, 0.6564, 0.2335, 0.6762, 0.1623, 0.6988, 0.2129, 0.625, 0.1959, 0.625, 0.1082, 0.6762, 0.1623, 0.5738, 0.1623, 0.5, 0.07798, 0.625, 0.1082, 0.4262, 0.1623, 0.5, 0.07798, 0.5, 0.1476, 0.375, 0.1959, 0.375, 0.1082, 0.4262, 0.1623, 0.3436, 0.2335, 0.3238, 0.1623, 0.375, 0.1959, 0.6988, 0.2129, 0.75, 0.1476, 0.75, 0.2048, 0.625, 0.1082, 0.75, 0.1476, 0.6762, 0.1623, 0.625, 0.1082, 0.6875, 0.0, 0.75, 0.07798, 0.375, 0.1082, 0.4375, 0.0, 0.5, 0.07798, 0.375, 0.1082, 0.25, 0.1476, 0.25, 0.07798, 0.3012, 0.2129, 0.25, 0.1476, 0.3238, 0.1623, 0.75, 0.1476, 0.8012, 0.2129, 0.75, 0.2048, 0.75, 0.1476, 0.875, 0.1082, 0.8238, 0.1623, 0.8125, 0.0, 0.875, 0.1082, 0.75, 0.07798, 0.25, 0.07798, 0.0, 0.07798, 0.125, 0.0, 0.25, 0.07798, 0.1762, 0.1623, 0.125, 0.1082, 0.25, 0.1476, 0.1988, 0.2129, 0.1762, 0.1623, 0.8012, 0.2129, 0.875, 0.1959, 0.8436, 0.2335, 0.875, 0.1082, 0.875, 0.1959, 0.8238, 0.1623, 1.0, 0.07798, 0.9262, 0.1623, 0.875, 0.1082, 0.125, 0.1082, 0.0, 0.1476, 0.0, 0.07798, 0.125, 0.1082, 0.125, 0.1959, 0.07379, 0.1623, 0.1988, 0.2129, 0.125, 0.1959, 0.1762, 0.1623, 0.8436, 0.2335, 0.9064, 0.2335, 0.875, 0.2594, 0.875, 0.1959, 0.9488, 0.2129, 0.9064, 0.2335, 1.0, 0.1476, 0.9488, 0.2129, 0.9262, 0.1623, 0.0, 0.1476, 0.05121, 0.2129, 0.0, 0.2048, 0.125, 0.1959, 0.05121, 0.2129, 0.07379, 0.1623, 0.1564, 0.2335, 0.09358, 0.2335, 0.125, 0.1959, 0.6024, 0.2852, 0.6476, 0.2852, 0.625, 0.3041, 0.6024, 0.2852, 0.5936, 0.2335, 0.625, 0.2594, 0.539, 0.2548, 0.5936, 0.2335, 0.5738, 0.2677, 0.539, 0.2548, 0.5, 0.2048, 0.5512, 0.2129, 0.461, 0.2548, 0.5, 0.2048, 0.5, 0.25, 0.461, 0.2548, 0.4064, 0.2335, 0.4488, 0.2129, 0.3976, 0.2852, 0.4064, 0.2335, 0.4262, 0.2677, 0.3976, 0.2852, 0.3524, 0.2852, 0.375, 0.2594, 0.3524, 0.2852, 0.3436, 0.2335, 0.375, 0.2594, 0.3436, 0.2335, 0.289, 0.2548, 0.3012, 0.2129, 0.289, 0.2548, 0.25, 0.2048, 0.3012, 0.2129, 0.25, 0.2048, 0.211, 0.2548, 0.1988, 0.2129, 0.211, 0.2548, 0.1564, 0.2335, 0.1988, 0.2129, 0.1564, 0.2335, 0.1476, 0.2852, 0.125, 0.2594, 0.1476, 0.2852, 0.1024, 0.2852, 0.125, 0.2594, 0.09358, 0.2335, 0.1024, 0.2852, 0.07379, 0.2677, 0.09358, 0.2335, 0.03899, 0.2548, 0.05121, 0.2129, 0.0, 0.2048, 0.03899, 0.2548, 0.0, 0.25, 1.0, 0.2048, 0.961, 0.2548, 0.9488, 0.2129, 0.9488, 0.2129, 0.9262, 0.2677, 0.9064, 0.2335, 0.875, 0.2594, 0.9262, 0.2677, 0.8976, 0.2852, 0.8524, 0.2852, 0.8976, 0.2852, 0.875, 0.3041, 0.8436, 0.2335, 0.8524, 0.2852, 0.8238, 0.2677, 0.789, 0.2548, 0.8436, 0.2335, 0.8238, 0.2677, 0.75, 0.2048, 0.789, 0.2548, 0.75, 0.25, 0.711, 0.2548, 0.75, 0.2048, 0.75, 0.25, 0.6762, 0.2677, 0.6988, 0.2129, 0.711, 0.2548, 0.6476, 0.2852, 0.6564, 0.2335, 0.6762, 0.2677, 0.3524, 0.3789, 0.3238, 0.3119, 0.3524, 0.328, 0.3524, 0.4372, 0.3238, 0.3661, 0.3524, 0.3789, 0.3524, 0.4372, 0.3238, 0.5, 0.3238, 0.43, 0.3524, 0.5628, 0.3238, 0.5, 0.3524, 0.5, 0.3524, 0.5628, 0.3238, 0.6339, 0.3238, 0.57, 0.3524, 0.672, 0.3238, 0.6339, 0.3524, 0.6211, 0.3238, 0.3119, 0.289, 0.3562, 0.289, 0.2998, 0.3238, 0.3661, 0.289, 0.4243, 0.289, 0.3562, 0.3238, 0.43, 0.289, 0.5, 0.289, 0.4243, 0.3238, 0.57, 0.289, 0.5, 0.3238, 0.5, 0.3238, 0.6339, 0.289, 0.5757, 0.3238, 0.57, 0.3238, 0.6881, 0.289, 0.6438, 0.3238, 0.6339, 0.289, 0.2998, 0.25, 0.3524, 0.25, 0.2952, 0.289, 0.4243, 0.25, 0.3524, 0.289, 0.3562, 0.289, 0.4243, 0.25, 0.5, 0.25, 0.422, 0.289, 0.5757, 0.25, 0.5, 0.289, 0.5, 0.289, 0.5757, 0.25, 0.6476, 0.25, 0.578, 0.289, 0.7002, 0.25, 0.6476, 0.289, 0.6438, 0.25, 0.3524, 0.211, 0.2998, 0.25, 0.2952, 0.25, 0.3524, 0.211, 0.4243, 0.211, 0.3562, 0.25, 0.5, 0.211, 0.4243, 0.25, 0.422, 0.25, 0.578, 0.211, 0.5, 0.25, 0.5, 0.25, 0.578, 0.211, 0.6438, 0.211, 0.5757, 0.25, 0.6476, 0.211, 0.7002, 0.211, 0.6438, 0.211, 0.2998, 0.1762, 0.3661, 0.1762, 0.3119, 0.211, 0.4243, 0.1762, 0.3661, 0.211, 0.3562, 0.211, 0.5, 0.1762, 0.43, 0.211, 0.4243, 0.211, 0.5757, 0.1762, 0.5, 0.211, 0.5, 0.211, 0.5757, 0.1762, 0.6339, 0.1762, 0.57, 0.211, 0.7002, 0.1762, 0.6339, 0.211, 0.6438, 0.1762, 0.3119, 0.1476, 0.3789, 0.1476, 0.328, 0.1762, 0.3661, 0.1476, 0.4372, 0.1476, 0.3789, 0.1762, 0.5, 0.1476, 0.4372, 0.1762, 0.43, 0.1762, 0.5, 0.1476, 0.5628, 0.1476, 0.5, 0.1762, 0.6339, 0.1476, 0.5628, 0.1762, 0.57, 0.1762, 0.6881, 0.1476, 0.6211, 0.1762, 0.6339, 0.375, 0.3448, 0.3524, 0.2852, 0.375, 0.3041, 0.375, 0.3448, 0.3524, 0.3789, 0.3524, 0.328, 0.375, 0.4443, 0.3524, 0.3789, 0.375, 0.3918, 0.375, 0.4443, 0.3524, 0.5, 0.3524, 0.4372, 0.375, 0.5557, 0.3524, 0.5, 0.375, 0.5, 0.375, 0.5557, 0.3524, 0.6211, 0.3524, 0.5628, 0.375, 0.6552, 0.3524, 0.6211, 0.375, 0.6082, 0.375, 0.6552, 0.3524, 0.7148, 0.3524, 0.672, 0.3524, 0.7148, 0.3238, 0.6881, 0.3524, 0.672, 0.3238, 0.6881, 0.289, 0.7452, 0.289, 0.7002, 0.289, 0.7452, 0.25, 0.7048, 0.289, 0.7002, 0.25, 0.7048, 0.211, 0.7452, 0.211, 0.7002, 0.211, 0.7452, 0.1762, 0.6881, 0.211, 0.7002, 0.1762, 0.7323, 0.1476, 0.672, 0.1762, 0.6881, 0.1476, 0.7148, 0.125, 0.6552, 0.1476, 0.672, 0.1476, 0.6211, 0.125, 0.6552, 0.125, 0.6082, 0.1476, 0.6211, 0.125, 0.5557, 0.1476, 0.5628, 0.1476, 0.5, 0.125, 0.5557, 0.125, 0.5, 0.1476, 0.5, 0.125, 0.4443, 0.1476, 0.4372, 0.1476, 0.3789, 0.125, 0.4443, 0.125, 0.3918, 0.1476, 0.3789, 0.125, 0.3448, 0.1476, 0.328, 0.1476, 0.2852, 0.125, 0.3448, 0.125, 0.3041, 0.1762, 0.3119, 0.1476, 0.2852, 0.1762, 0.2677, 0.211, 0.2548, 0.1762, 0.3119, 0.1762, 0.2677, 0.25, 0.2952, 0.211, 0.2548, 0.25, 0.25, 0.289, 0.2548, 0.25, 0.2952, 0.25, 0.25, 0.3238, 0.3119, 0.289, 0.2548, 0.3238, 0.2677, 0.3524, 0.328, 0.3238, 0.2677, 0.3524, 0.2852, 0.6024, 0.3789, 0.5738, 0.3119, 0.6024, 0.328, 0.6024, 0.4372, 0.5738, 0.3661, 0.6024, 0.3789, 0.6024, 0.4372, 0.5738, 0.5, 0.5738, 0.43, 0.6024, 0.5628, 0.5738, 0.5, 0.6024, 0.5, 0.6024, 0.5628, 0.5738, 0.6339, 0.5738, 0.57, 0.6024, 0.672, 0.5738, 0.6339, 0.6024, 0.6211, 0.5738, 0.3119, 0.539, 0.3562, 0.539, 0.2998, 0.5738, 0.3661, 0.539, 0.4243, 0.539, 0.3562, 0.5738, 0.43, 0.539, 0.5, 0.539, 0.4243, 0.5738, 0.57, 0.539, 0.5, 0.5738, 0.5, 0.5738, 0.6339, 0.539, 0.5757, 0.5738, 0.57, 0.5738, 0.6881, 0.539, 0.6438, 0.5738, 0.6339, 0.539, 0.2998, 0.5, 0.3524, 0.5, 0.2952, 0.539, 0.4243, 0.5, 0.3524, 0.539, 0.3562, 0.539, 0.4243, 0.5, 0.5, 0.5, 0.422, 0.539, 0.5757, 0.5, 0.5, 0.539, 0.5, 0.539, 0.5757, 0.5, 0.6476, 0.5, 0.578, 0.539, 0.7002, 0.5, 0.6476, 0.539, 0.6438, 0.5, 0.3524, 0.461, 0.2998, 0.5, 0.2952, 0.5, 0.3524, 0.461, 0.4243, 0.461, 0.3562, 0.5, 0.5, 0.461, 0.4243, 0.5, 0.422, 0.5, 0.578, 0.461, 0.5, 0.5, 0.5, 0.5, 0.578, 0.461, 0.6438, 0.461, 0.5757, 0.5, 0.6476, 0.461, 0.7002, 0.461, 0.6438, 0.461, 0.2998, 0.4262, 0.3661, 0.4262, 0.3119, 0.461, 0.4243, 0.4262, 0.3661, 0.461, 0.3562, 0.461, 0.5, 0.4262, 0.43, 0.461, 0.4243, 0.461, 0.5757, 0.4262, 0.5, 0.461, 0.5, 0.461, 0.5757, 0.4262, 0.6339, 0.4262, 0.57, 0.461, 0.7002, 0.4262, 0.6339, 0.461, 0.6438, 0.4262, 0.3119, 0.3976, 0.3789, 0.3976, 0.328, 0.4262, 0.3661, 0.3976, 0.4372, 0.3976, 0.3789, 0.4262, 0.5, 0.3976, 0.4372, 0.4262, 0.43, 0.4262, 0.5, 0.3976, 0.5628, 0.3976, 0.5, 0.4262, 0.6339, 0.3976, 0.5628, 0.4262, 0.57, 0.4262, 0.6881, 0.3976, 0.6211, 0.4262, 0.6339, 0.625, 0.3448, 0.6024, 0.2852, 0.625, 0.3041, 0.625, 0.3448, 0.6024, 0.3789, 0.6024, 0.328, 0.625, 0.3918, 0.6024, 0.4372, 0.6024, 0.3789, 0.625, 0.4443, 0.6024, 0.5, 0.6024, 0.4372, 0.625, 0.5557, 0.6024, 0.5, 0.625, 0.5, 0.625, 0.6082, 0.6024, 0.5628, 0.625, 0.5557, 0.625, 0.6552, 0.6024, 0.6211, 0.625, 0.6082, 0.625, 0.6552, 0.6024, 0.7148, 0.6024, 0.672, 0.6024, 0.7148, 0.5738, 0.6881, 0.6024, 0.672, 0.5738, 0.6881, 0.539, 0.7452, 0.539, 0.7002, 0.539, 0.7452, 0.5, 0.7048, 0.539, 0.7002, 0.5, 0.7048, 0.461, 0.7452, 0.461, 0.7002, 0.461, 0.7452, 0.4262, 0.6881, 0.461, 0.7002, 0.4262, 0.6881, 0.3976, 0.7148, 0.3976, 0.672, 0.3976, 0.7148, 0.375, 0.6552, 0.3976, 0.672, 0.3976, 0.6211, 0.375, 0.6552, 0.375, 0.6082, 0.3976, 0.6211, 0.375, 0.5557, 0.3976, 0.5628, 0.3976, 0.5, 0.375, 0.5557, 0.375, 0.5, 0.3976, 0.5, 0.375, 0.4443, 0.3976, 0.4372, 0.3976, 0.3789, 0.375, 0.4443, 0.375, 0.3918, 0.3976, 0.3789, 0.375, 0.3448, 0.3976, 0.328, 0.3976, 0.2852, 0.375, 0.3448, 0.375, 0.3041, 0.4262, 0.3119, 0.3976, 0.2852, 0.4262, 0.2677, 0.461, 0.2548, 0.4262, 0.3119, 0.4262, 0.2677, 0.5, 0.2952, 0.461, 0.2548, 0.5, 0.25, 0.539, 0.2548, 0.5, 0.2952, 0.5, 0.25, 0.5738, 0.3119, 0.539, 0.2548, 0.5738, 0.2677, 0.6024, 0.2852, 0.5738, 0.3119, 0.5738, 0.2677, 0.4064, 0.7665, 0.375, 0.8041, 0.3436, 0.7665, 0.4488, 0.7871, 0.4262, 0.8377, 0.375, 0.8041, 0.4488, 0.7871, 0.5, 0.7952, 0.5, 0.8524, 0.5512, 0.7871, 0.5738, 0.8377, 0.5, 0.8524, 0.5512, 0.7871, 0.5936, 0.7665, 0.625, 0.8041, 0.625, 0.7406, 0.6564, 0.7665, 0.625, 0.8041, 0.3436, 0.7665, 0.375, 0.8041, 0.3238, 0.8377, 0.375, 0.8041, 0.4262, 0.8377, 0.375, 0.8918, 0.4262, 0.8377, 0.5, 0.8524, 0.5, 0.922, 0.5738, 0.8377, 0.625, 0.8918, 0.5, 0.922, 0.625, 0.8041, 0.6762, 0.8377, 0.625, 0.8918, 0.6564, 0.7665, 0.6988, 0.7871, 0.6762, 0.8377, 0.3012, 0.7871, 0.3238, 0.8377, 0.25, 0.8524, 0.375, 0.8918, 0.25, 0.922, 0.25, 0.8524, 0.375, 0.8918, 0.5, 0.922, 0.4375, 1.0, 0.625, 0.8918, 0.75, 0.922, 0.6875, 1.0, 0.625, 0.8918, 0.6762, 0.8377, 0.75, 0.8524, 0.6988, 0.7871, 0.75, 0.7952, 0.75, 0.8524, 0.25, 0.8524, 0.1762, 0.8377, 0.1988, 0.7871, 0.25, 0.8524, 0.25, 0.922, 0.125, 0.8918, 0.0625, 1.0, 0.0, 0.922, 0.125, 0.8918, 0.75, 0.922, 0.875, 0.8918, 1.0, 0.922, 0.75, 0.922, 0.75, 0.8524, 0.8238, 0.8377, 0.75, 0.8524, 0.75, 0.7952, 0.8012, 0.7871, 0.1988, 0.7871, 0.1762, 0.8377, 0.125, 0.8041, 0.125, 0.8918, 0.07379, 0.8377, 0.125, 0.8041, 0.0, 0.922, 0.0, 0.8524, 0.07379, 0.8377, 0.875, 0.8918, 0.9262, 0.8377, 1.0, 0.8524, 0.875, 0.8918, 0.8238, 0.8377, 0.875, 0.8041, 0.8012, 0.7871, 0.8436, 0.7665, 0.875, 0.8041, 0.1564, 0.7665, 0.125, 0.8041, 0.09358, 0.7665, 0.125, 0.8041, 0.07379, 0.8377, 0.05121, 0.7871, 0.0, 0.8524, 0.0, 0.7952, 0.05121, 0.7871, 1.0, 0.8524, 0.9262, 0.8377, 0.9488, 0.7871, 0.875, 0.8041, 0.9064, 0.7665, 0.9488, 0.7871, 0.8436, 0.7665, 0.875, 0.7406, 0.9064, 0.7665, 0.3976, 0.7148, 0.375, 0.7406, 0.3524, 0.7148, 0.3976, 0.7148, 0.4262, 0.7323, 0.4064, 0.7665, 0.461, 0.7452, 0.4488, 0.7871, 0.4064, 0.7665, 0.461, 0.7452, 0.5, 0.75, 0.5, 0.7952, 0.539, 0.7452, 0.5512, 0.7871, 0.5, 0.7952, 0.539, 0.7452, 0.5738, 0.7323, 0.5936, 0.7665, 0.6024, 0.7148, 0.625, 0.7406, 0.5936, 0.7665, 0.6024, 0.7148, 0.625, 0.6959, 0.6476, 0.7148, 0.6476, 0.7148, 0.6762, 0.7323, 0.6564, 0.7665, 0.6564, 0.7665, 0.6762, 0.7323, 0.711, 0.7452, 0.711, 0.7452, 0.75, 0.75, 0.75, 0.7952, 0.75, 0.7952, 0.75, 0.75, 0.789, 0.7452, 0.789, 0.7452, 0.8238, 0.7323, 0.8436, 0.7665, 0.8436, 0.7665, 0.8238, 0.7323, 0.8524, 0.7148, 0.8524, 0.7148, 0.875, 0.6959, 0.8976, 0.7148, 0.9064, 0.7665, 0.875, 0.7406, 0.8976, 0.7148, 0.9064, 0.7665, 0.9262, 0.7323, 0.961, 0.7452, 1.0, 0.7952, 0.9488, 0.7871, 0.961, 0.7452, 0.0, 0.7952, 0.0, 0.75, 0.03899, 0.7452, 0.09358, 0.7665, 0.05121, 0.7871, 0.03899, 0.7452, 0.09358, 0.7665, 0.07379, 0.7323, 0.1024, 0.7148, 0.1476, 0.7148, 0.125, 0.7406, 0.1024, 0.7148, 0.1762, 0.7323, 0.1564, 0.7665, 0.125, 0.7406, 0.1988, 0.7871, 0.1564, 0.7665, 0.1762, 0.7323, 0.25, 0.7952, 0.1988, 0.7871, 0.211, 0.7452, 0.289, 0.7452, 0.3012, 0.7871, 0.25, 0.7952, 0.3436, 0.7665, 0.3012, 0.7871, 0.289, 0.7452, 0.375, 0.7406, 0.3436, 0.7665, 0.3238, 0.7323, 0.1024, 0.3789, 0.07379, 0.3661, 0.07379, 0.3119, 0.1024, 0.4372, 0.07379, 0.43, 0.07379, 0.3661, 0.1024, 0.4372, 0.1024, 0.5, 0.07379, 0.5, 0.1024, 0.5628, 0.07379, 0.57, 0.07379, 0.5, 0.1024, 0.5628, 0.1024, 0.6211, 0.07379, 0.6339, 0.1024, 0.672, 0.07379, 0.6881, 0.07379, 0.6339, 0.07379, 0.3119, 0.07379, 0.3661, 0.03899, 0.3562, 0.07379, 0.3661, 0.07379, 0.43, 0.03899, 0.4243, 0.07379, 0.43, 0.07379, 0.5, 0.03899, 0.5, 0.07379, 0.57, 0.03899, 0.5757, 0.03899, 0.5, 0.07379, 0.6339, 0.03899, 0.6438, 0.03899, 0.5757, 0.07379, 0.6881, 0.03899, 0.7002, 0.03899, 0.6438, 0.03899, 0.2998, 0.03899, 0.3562, 0.0, 0.3524, 0.03899, 0.4243, 0.0, 0.422, 0.0, 0.3524, 0.03899, 0.4243, 0.03899, 0.5, 0.0, 0.5, 0.03899, 0.5757, 0.0, 0.578, 0.0, 0.5, 0.03899, 0.5757, 0.03899, 0.6438, 0.0, 0.6476, 0.03899, 0.7002, 0.0, 0.7048, 0.0, 0.6476, 1.0, 0.3524, 0.961, 0.3562, 0.961, 0.2998, 1.0, 0.3524, 1.0, 0.422, 0.961, 0.4243, 1.0, 0.5, 0.961, 0.5, 0.961, 0.4243, 1.0, 0.578, 0.961, 0.5757, 0.961, 0.5, 1.0, 0.578, 1.0, 0.6476, 0.961, 0.6438, 1.0, 0.6476, 1.0, 0.7048, 0.961, 0.7002, 0.961, 0.2998, 0.961, 0.3562, 0.9262, 0.3661, 0.961, 0.4243, 0.9262, 0.43, 0.9262, 0.3661, 0.961, 0.5, 0.9262, 0.5, 0.9262, 0.43, 0.961, 0.5757, 0.9262, 0.57, 0.9262, 0.5, 0.961, 0.5757, 0.961, 0.6438, 0.9262, 0.6339, 0.961, 0.7002, 0.9262, 0.6881, 0.9262, 0.6339, 0.9262, 0.3119, 0.9262, 0.3661, 0.8976, 0.3789, 0.9262, 0.3661, 0.9262, 0.43, 0.8976, 0.4372, 0.9262, 0.5, 0.8976, 0.5, 0.8976, 0.4372, 0.9262, 0.5, 0.9262, 0.57, 0.8976, 0.5628, 0.9262, 0.6339, 0.8976, 0.6211, 0.8976, 0.5628, 0.9262, 0.6881, 0.8976, 0.672, 0.8976, 0.6211, 0.125, 0.3448, 0.1024, 0.328, 0.1024, 0.2852, 0.125, 0.3448, 0.125, 0.3918, 0.1024, 0.3789, 0.125, 0.4443, 0.1024, 0.4372, 0.1024, 0.3789, 0.125, 0.4443, 0.125, 0.5, 0.1024, 0.5, 0.125, 0.5557, 0.1024, 0.5628, 0.1024, 0.5, 0.125, 0.5557, 0.125, 0.6082, 0.1024, 0.6211, 0.125, 0.6552, 0.1024, 0.672, 0.1024, 0.6211, 0.125, 0.6552, 0.125, 0.6959, 0.1024, 0.7148, 0.1024, 0.7148, 0.07379, 0.7323, 0.07379, 0.6881, 0.07379, 0.6881, 0.07379, 0.7323, 0.03899, 0.7452, 0.03899, 0.7452, 0.0, 0.75, 0.0, 0.7048, 1.0, 0.7048, 1.0, 0.75, 0.961, 0.7452, 0.961, 0.7452, 0.9262, 0.7323, 0.9262, 0.6881, 0.9262, 0.7323, 0.8976, 0.7148, 0.8976, 0.672, 0.8976, 0.7148, 0.875, 0.6959, 0.875, 0.6552, 0.8976, 0.6211, 0.8976, 0.672, 0.875, 0.6552, 0.8976, 0.6211, 0.875, 0.6082, 0.875, 0.5557, 0.8976, 0.5, 0.8976, 0.5628, 0.875, 0.5557, 0.8976, 0.5, 0.875, 0.5, 0.875, 0.4443, 0.8976, 0.3789, 0.8976, 0.4372, 0.875, 0.4443, 0.8976, 0.3789, 0.875, 0.3918, 0.875, 0.3448, 0.8976, 0.2852, 0.8976, 0.328, 0.875, 0.3448, 0.9262, 0.2677, 0.9262, 0.3119, 0.8976, 0.328, 0.961, 0.2998, 0.9262, 0.3119, 0.9262, 0.2677, 1.0, 0.2952, 0.961, 0.2998, 0.961, 0.2548, 0.03899, 0.2548, 0.03899, 0.2998, 0.0, 0.2952, 0.07379, 0.3119, 0.03899, 0.2998, 0.03899, 0.2548, 0.1024, 0.328, 0.07379, 0.3119, 0.07379, 0.2677, 0.8524, 0.3789, 0.8238, 0.3661, 0.8238, 0.3119, 0.8524, 0.3789, 0.8524, 0.4372, 0.8238, 0.43, 0.8524, 0.5, 0.8238, 0.5, 0.8238, 0.43, 0.8524, 0.5628, 0.8238, 0.57, 0.8238, 0.5, 0.8524, 0.5628, 0.8524, 0.6211, 0.8238, 0.6339, 0.8524, 0.6211, 0.8524, 0.672, 0.8238, 0.6881, 0.8238, 0.3119, 0.8238, 0.3661, 0.789, 0.3562, 0.8238, 0.43, 0.789, 0.4243, 0.789, 0.3562, 0.8238, 0.5, 0.789, 0.5, 0.789, 0.4243, 0.8238, 0.5, 0.8238, 0.57, 0.789, 0.5757, 0.8238, 0.6339, 0.789, 0.6438, 0.789, 0.5757, 0.8238, 0.6881, 0.789, 0.7002, 0.789, 0.6438, 0.789, 0.2998, 0.789, 0.3562, 0.75, 0.3524, 0.789, 0.4243, 0.75, 0.422, 0.75, 0.3524, 0.789, 0.5, 0.75, 0.5, 0.75, 0.422, 0.789, 0.5, 0.789, 0.5757, 0.75, 0.578, 0.789, 0.5757, 0.789, 0.6438, 0.75, 0.6476, 0.789, 0.7002, 0.75, 0.7048, 0.75, 0.6476, 0.75, 0.3524, 0.711, 0.3562, 0.711, 0.2998, 0.75, 0.3524, 0.75, 0.422, 0.711, 0.4243, 0.75, 0.422, 0.75, 0.5, 0.711, 0.5, 0.75, 0.578, 0.711, 0.5757, 0.711, 0.5, 0.75, 0.6476, 0.711, 0.6438, 0.711, 0.5757, 0.75, 0.6476, 0.75, 0.7048, 0.711, 0.7002, 0.711, 0.3562, 0.6762, 0.3661, 0.6762, 0.3119, 0.711, 0.3562, 0.711, 0.4243, 0.6762, 0.43, 0.711, 0.4243, 0.711, 0.5, 0.6762, 0.5, 0.711, 0.5757, 0.6762, 0.57, 0.6762, 0.5, 0.711, 0.6438, 0.6762, 0.6339, 0.6762, 0.57, 0.711, 0.6438, 0.711, 0.7002, 0.6762, 0.6881, 0.6762, 0.3119, 0.6762, 0.3661, 0.6476, 0.3789, 0.6762, 0.43, 0.6476, 0.4372, 0.6476, 0.3789, 0.6762, 0.43, 0.6762, 0.5, 0.6476, 0.5, 0.6762, 0.57, 0.6476, 0.5628, 0.6476, 0.5, 0.6762, 0.6339, 0.6476, 0.6211, 0.6476, 0.5628, 0.6762, 0.6339, 0.6762, 0.6881, 0.6476, 0.672, 0.875, 0.3448, 0.8524, 0.328, 0.8524, 0.2852, 0.875, 0.3448, 0.875, 0.3918, 0.8524, 0.3789, 0.875, 0.4443, 0.8524, 0.4372, 0.8524, 0.3789, 0.875, 0.4443, 0.875, 0.5, 0.8524, 0.5, 0.875, 0.5557, 0.8524, 0.5628, 0.8524, 0.5, 0.875, 0.6082, 0.8524, 0.6211, 0.8524, 0.5628, 0.875, 0.6552, 0.8524, 0.672, 0.8524, 0.6211, 0.875, 0.6552, 0.875, 0.6959, 0.8524, 0.7148, 0.8524, 0.7148, 0.8238, 0.7323, 0.8238, 0.6881, 0.8238, 0.6881, 0.8238, 0.7323, 0.789, 0.7452, 0.789, 0.7452, 0.75, 0.75, 0.75, 0.7048, 0.75, 0.75, 0.711, 0.7452, 0.711, 0.7002, 0.711, 0.7452, 0.6762, 0.7323, 0.6762, 0.6881, 0.6762, 0.7323, 0.6476, 0.7148, 0.6476, 0.672, 0.6476, 0.7148, 0.625, 0.6959, 0.625, 0.6552, 0.6476, 0.6211, 0.6476, 0.672, 0.625, 0.6552, 0.6476, 0.5628, 0.6476, 0.6211, 0.625, 0.6082, 0.6476, 0.5, 0.6476, 0.5628, 0.625, 0.5557, 0.6476, 0.4372, 0.6476, 0.5, 0.625, 0.5, 0.6476, 0.4372, 0.625, 0.4443, 0.625, 0.3918, 0.6476, 0.3789, 0.625, 0.3918, 0.625, 0.3448, 0.6476, 0.2852, 0.6476, 0.328, 0.625, 0.3448, 0.6762, 0.2677, 0.6762, 0.3119, 0.6476, 0.328, 0.711, 0.2998, 0.6762, 0.3119, 0.6762, 0.2677, 0.75, 0.2952, 0.711, 0.2998, 0.711, 0.2548, 0.789, 0.2548, 0.789, 0.2998, 0.75, 0.2952, 0.8238, 0.3119, 0.789, 0.2998, 0.789, 0.2548, 0.8524, 0.328, 0.8238, 0.3119, 0.8238, 0.2677, 0.5936, 0.2335, 0.625, 0.1959, 0.6564, 0.2335, 0.5512, 0.2129, 0.5738, 0.1623, 0.625, 0.1959, 0.5512, 0.2129, 0.5, 0.2048, 0.5, 0.1476, 0.4488, 0.2129, 0.4262, 0.1623, 0.5, 0.1476, 0.4488, 0.2129, 0.4064, 0.2335, 0.375, 0.1959, 0.375, 0.2594, 0.3436, 0.2335, 0.375, 0.1959, 0.6564, 0.2335, 0.625, 0.1959, 0.6762, 0.1623, 0.625, 0.1959, 0.5738, 0.1623, 0.625, 0.1082, 0.5738, 0.1623, 0.5, 0.1476, 0.5, 0.07798, 0.4262, 0.1623, 0.375, 0.1082, 0.5, 0.07798, 0.375, 0.1959, 0.3238, 0.1623, 0.375, 0.1082, 0.3436, 0.2335, 0.3012, 0.2129, 0.3238, 0.1623, 0.6988, 0.2129, 0.6762, 0.1623, 0.75, 0.1476, 0.625, 0.1082, 0.75, 0.07798, 0.75, 0.1476, 0.625, 0.1082, 0.5, 0.07798, 0.5625, 0.0, 0.375, 0.1082, 0.25, 0.07798, 0.3125, 0.0, 0.375, 0.1082, 0.3238, 0.1623, 0.25, 0.1476, 0.3012, 0.2129, 0.25, 0.2048, 0.25, 0.1476, 0.75, 0.1476, 0.8238, 0.1623, 0.8012, 0.2129, 0.75, 0.1476, 0.75, 0.07798, 0.875, 0.1082, 0.9375, 0.0, 1.0, 0.07798, 0.875, 0.1082, 0.25, 0.07798, 0.125, 0.1082, 0.0, 0.07798, 0.25, 0.07798, 0.25, 0.1476, 0.1762, 0.1623, 0.25, 0.1476, 0.25, 0.2048, 0.1988, 0.2129, 0.8012, 0.2129, 0.8238, 0.1623, 0.875, 0.1959, 0.875, 0.1082, 0.9262, 0.1623, 0.875, 0.1959, 1.0, 0.07798, 1.0, 0.1476, 0.9262, 0.1623, 0.125, 0.1082, 0.07379, 0.1623, 0.0, 0.1476, 0.125, 0.1082, 0.1762, 0.1623, 0.125, 0.1959, 0.1988, 0.2129, 0.1564, 0.2335, 0.125, 0.1959, 0.8436, 0.2335, 0.875, 0.1959, 0.9064, 0.2335, 0.875, 0.1959, 0.9262, 0.1623, 0.9488, 0.2129, 1.0, 0.1476, 1.0, 0.2048, 0.9488, 0.2129, 0.0, 0.1476, 0.07379, 0.1623, 0.05121, 0.2129, 0.125, 0.1959, 0.09358, 0.2335, 0.05121, 0.2129, 0.1564, 0.2335, 0.125, 0.2594, 0.09358, 0.2335, 0.6024, 0.2852, 0.625, 0.2594, 0.6476, 0.2852, 0.6024, 0.2852, 0.5738, 0.2677, 0.5936, 0.2335, 0.539, 0.2548, 0.5512, 0.2129, 0.5936, 0.2335, 0.539, 0.2548, 0.5, 0.25, 0.5, 0.2048, 0.461, 0.2548, 0.4488, 0.2129, 0.5, 0.2048, 0.461, 0.2548, 0.4262, 0.2677, 0.4064, 0.2335, 0.3976, 0.2852, 0.375, 0.2594, 0.4064, 0.2335, 0.3976, 0.2852, 0.375, 0.3041, 0.3524, 0.2852, 0.3524, 0.2852, 0.3238, 0.2677, 0.3436, 0.2335, 0.3436, 0.2335, 0.3238, 0.2677, 0.289, 0.2548, 0.289, 0.2548, 0.25, 0.25, 0.25, 0.2048, 0.25, 0.2048, 0.25, 0.25, 0.211, 0.2548, 0.211, 0.2548, 0.1762, 0.2677, 0.1564, 0.2335, 0.1564, 0.2335, 0.1762, 0.2677, 0.1476, 0.2852, 0.1476, 0.2852, 0.125, 0.3041, 0.1024, 0.2852, 0.09358, 0.2335, 0.125, 0.2594, 0.1024, 0.2852, 0.09358, 0.2335, 0.07379, 0.2677, 0.03899, 0.2548, 0.0, 0.2048, 0.05121, 0.2129, 0.03899, 0.2548, 1.0, 0.2048, 1.0, 0.25, 0.961, 0.2548, 0.9488, 0.2129, 0.961, 0.2548, 0.9262, 0.2677, 0.875, 0.2594, 0.9064, 0.2335, 0.9262, 0.2677, 0.8524, 0.2852, 0.875, 0.2594, 0.8976, 0.2852, 0.8436, 0.2335, 0.875, 0.2594, 0.8524, 0.2852, 0.789, 0.2548, 0.8012, 0.2129, 0.8436, 0.2335, 0.75, 0.2048, 0.8012, 0.2129, 0.789, 0.2548, 0.711, 0.2548, 0.6988, 0.2129, 0.75, 0.2048, 0.6762, 0.2677, 0.6564, 0.2335, 0.6988, 0.2129, 0.6476, 0.2852, 0.625, 0.2594, 0.6564, 0.2335, 0.3524, 0.3789, 0.3238, 0.3661, 0.3238, 0.3119, 0.3524, 0.4372, 0.3238, 0.43, 0.3238, 0.3661, 0.3524, 0.4372, 0.3524, 0.5, 0.3238, 0.5, 0.3524, 0.5628, 0.3238, 0.57, 0.3238, 0.5, 0.3524, 0.5628, 0.3524, 0.6211, 0.3238, 0.6339, 0.3524, 0.672, 0.3238, 0.6881, 0.3238, 0.6339, 0.3238, 0.3119, 0.3238, 0.3661, 0.289, 0.3562, 0.3238, 0.3661, 0.3238, 0.43, 0.289, 0.4243, 0.3238, 0.43, 0.3238, 0.5, 0.289, 0.5, 0.3238, 0.57, 0.289, 0.5757, 0.289, 0.5, 0.3238, 0.6339, 0.289, 0.6438, 0.289, 0.5757, 0.3238, 0.6881, 0.289, 0.7002, 0.289, 0.6438, 0.289, 0.2998, 0.289, 0.3562, 0.25, 0.3524, 0.289, 0.4243, 0.25, 0.422, 0.25, 0.3524, 0.289, 0.4243, 0.289, 0.5, 0.25, 0.5, 0.289, 0.5757, 0.25, 0.578, 0.25, 0.5, 0.289, 0.5757, 0.289, 0.6438, 0.25, 0.6476, 0.289, 0.7002, 0.25, 0.7048, 0.25, 0.6476, 0.25, 0.3524, 0.211, 0.3562, 0.211, 0.2998, 0.25, 0.3524, 0.25, 0.422, 0.211, 0.4243, 0.25, 0.5, 0.211, 0.5, 0.211, 0.4243, 0.25, 0.578, 0.211, 0.5757, 0.211, 0.5, 0.25, 0.578, 0.25, 0.6476, 0.211, 0.6438, 0.25, 0.6476, 0.25, 0.7048, 0.211, 0.7002, 0.211, 0.2998, 0.211, 0.3562, 0.1762, 0.3661, 0.211, 0.4243, 0.1762, 0.43, 0.1762, 0.3661, 0.211, 0.5, 0.1762, 0.5, 0.1762, 0.43, 0.211, 0.5757, 0.1762, 0.57, 0.1762, 0.5, 0.211, 0.5757, 0.211, 0.6438, 0.1762, 0.6339, 0.211, 0.7002, 0.1762, 0.6881, 0.1762, 0.6339, 0.1762, 0.3119, 0.1762, 0.3661, 0.1476, 0.3789, 0.1762, 0.3661, 0.1762, 0.43, 0.1476, 0.4372, 0.1762, 0.5, 0.1476, 0.5, 0.1476, 0.4372, 0.1762, 0.5, 0.1762, 0.57, 0.1476, 0.5628, 0.1762, 0.6339, 0.1476, 0.6211, 0.1476, 0.5628, 0.1762, 0.6881, 0.1476, 0.672, 0.1476, 0.6211, 0.375, 0.3448, 0.3524, 0.328, 0.3524, 0.2852, 0.375, 0.3448, 0.375, 0.3918, 0.3524, 0.3789, 0.375, 0.4443, 0.3524, 0.4372, 0.3524, 0.3789, 0.375, 0.4443, 0.375, 0.5, 0.3524, 0.5, 0.375, 0.5557, 0.3524, 0.5628, 0.3524, 0.5, 0.375, 0.5557, 0.375, 0.6082, 0.3524, 0.6211, 0.375, 0.6552, 0.3524, 0.672, 0.3524, 0.6211, 0.375, 0.6552, 0.375, 0.6959, 0.3524, 0.7148, 0.3524, 0.7148, 0.3238, 0.7323, 0.3238, 0.6881, 0.3238, 0.6881, 0.3238, 0.7323, 0.289, 0.7452, 0.289, 0.7452, 0.25, 0.75, 0.25, 0.7048, 0.25, 0.7048, 0.25, 0.75, 0.211, 0.7452, 0.211, 0.7452, 0.1762, 0.7323, 0.1762, 0.6881, 0.1762, 0.7323, 0.1476, 0.7148, 0.1476, 0.672, 0.1476, 0.7148, 0.125, 0.6959, 0.125, 0.6552, 0.1476, 0.6211, 0.1476, 0.672, 0.125, 0.6552, 0.1476, 0.6211, 0.125, 0.6082, 0.125, 0.5557, 0.1476, 0.5, 0.1476, 0.5628, 0.125, 0.5557, 0.1476, 0.5, 0.125, 0.5, 0.125, 0.4443, 0.1476, 0.3789, 0.1476, 0.4372, 0.125, 0.4443, 0.1476, 0.3789, 0.125, 0.3918, 0.125, 0.3448, 0.1476, 0.2852, 0.1476, 0.328, 0.125, 0.3448, 0.1762, 0.3119, 0.1476, 0.328, 0.1476, 0.2852, 0.211, 0.2548, 0.211, 0.2998, 0.1762, 0.3119, 0.25, 0.2952, 0.211, 0.2998, 0.211, 0.2548, 0.289, 0.2548, 0.289, 0.2998, 0.25, 0.2952, 0.3238, 0.3119, 0.289, 0.2998, 0.289, 0.2548, 0.3524, 0.328, 0.3238, 0.3119, 0.3238, 0.2677, 0.6024, 0.3789, 0.5738, 0.3661, 0.5738, 0.3119, 0.6024, 0.4372, 0.5738, 0.43, 0.5738, 0.3661, 0.6024, 0.4372, 0.6024, 0.5, 0.5738, 0.5, 0.6024, 0.5628, 0.5738, 0.57, 0.5738, 0.5, 0.6024, 0.5628, 0.6024, 0.6211, 0.5738, 0.6339, 0.6024, 0.672, 0.5738, 0.6881, 0.5738, 0.6339, 0.5738, 0.3119, 0.5738, 0.3661, 0.539, 0.3562, 0.5738, 0.3661, 0.5738, 0.43, 0.539, 0.4243, 0.5738, 0.43, 0.5738, 0.5, 0.539, 0.5, 0.5738, 0.57, 0.539, 0.5757, 0.539, 0.5, 0.5738, 0.6339, 0.539, 0.6438, 0.539, 0.5757, 0.5738, 0.6881, 0.539, 0.7002, 0.539, 0.6438, 0.539, 0.2998, 0.539, 0.3562, 0.5, 0.3524, 0.539, 0.4243, 0.5, 0.422, 0.5, 0.3524, 0.539, 0.4243, 0.539, 0.5, 0.5, 0.5, 0.539, 0.5757, 0.5, 0.578, 0.5, 0.5, 0.539, 0.5757, 0.539, 0.6438, 0.5, 0.6476, 0.539, 0.7002, 0.5, 0.7048, 0.5, 0.6476, 0.5, 0.3524, 0.461, 0.3562, 0.461, 0.2998, 0.5, 0.3524, 0.5, 0.422, 0.461, 0.4243, 0.5, 0.5, 0.461, 0.5, 0.461, 0.4243, 0.5, 0.578, 0.461, 0.5757, 0.461, 0.5, 0.5, 0.578, 0.5, 0.6476, 0.461, 0.6438, 0.5, 0.6476, 0.5, 0.7048, 0.461, 0.7002, 0.461, 0.2998, 0.461, 0.3562, 0.4262, 0.3661, 0.461, 0.4243, 0.4262, 0.43, 0.4262, 0.3661, 0.461, 0.5, 0.4262, 0.5, 0.4262, 0.43, 0.461, 0.5757, 0.4262, 0.57, 0.4262, 0.5, 0.461, 0.5757, 0.461, 0.6438, 0.4262, 0.6339, 0.461, 0.7002, 0.4262, 0.6881, 0.4262, 0.6339, 0.4262, 0.3119, 0.4262, 0.3661, 0.3976, 0.3789, 0.4262, 0.3661, 0.4262, 0.43, 0.3976, 0.4372, 0.4262, 0.5, 0.3976, 0.5, 0.3976, 0.4372, 0.4262, 0.5, 0.4262, 0.57, 0.3976, 0.5628, 0.4262, 0.6339, 0.3976, 0.6211, 0.3976, 0.5628, 0.4262, 0.6881, 0.3976, 0.672, 0.3976, 0.6211, 0.625, 0.3448, 0.6024, 0.328, 0.6024, 0.2852, 0.625, 0.3448, 0.625, 0.3918, 0.6024, 0.3789, 0.625, 0.3918, 0.625, 0.4443, 0.6024, 0.4372, 0.625, 0.4443, 0.625, 0.5, 0.6024, 0.5, 0.625, 0.5557, 0.6024, 0.5628, 0.6024, 0.5, 0.625, 0.6082, 0.6024, 0.6211, 0.6024, 0.5628, 0.625, 0.6552, 0.6024, 0.672, 0.6024, 0.6211, 0.625, 0.6552, 0.625, 0.6959, 0.6024, 0.7148, 0.6024, 0.7148, 0.5738, 0.7323, 0.5738, 0.6881, 0.5738, 0.6881, 0.5738, 0.7323, 0.539, 0.7452, 0.539, 0.7452, 0.5, 0.75, 0.5, 0.7048, 0.5, 0.7048, 0.5, 0.75, 0.461, 0.7452, 0.461, 0.7452, 0.4262, 0.7323, 0.4262, 0.6881, 0.4262, 0.6881, 0.4262, 0.7323, 0.3976, 0.7148, 0.3976, 0.7148, 0.375, 0.6959, 0.375, 0.6552, 0.3976, 0.6211, 0.3976, 0.672, 0.375, 0.6552, 0.3976, 0.6211, 0.375, 0.6082, 0.375, 0.5557, 0.3976, 0.5, 0.3976, 0.5628, 0.375, 0.5557, 0.3976, 0.5, 0.375, 0.5, 0.375, 0.4443, 0.3976, 0.3789, 0.3976, 0.4372, 0.375, 0.4443, 0.3976, 0.3789, 0.375, 0.3918, 0.375, 0.3448, 0.3976, 0.2852, 0.3976, 0.328, 0.375, 0.3448, 0.4262, 0.3119, 0.3976, 0.328, 0.3976, 0.2852, 0.461, 0.2548, 0.461, 0.2998, 0.4262, 0.3119, 0.5, 0.2952, 0.461, 0.2998, 0.461, 0.2548, 0.539, 0.2548, 0.539, 0.2998, 0.5, 0.2952, 0.5738, 0.3119, 0.539, 0.2998, 0.539, 0.2548, 0.6024, 0.2852, 0.6024, 0.328, 0.5738, 0.3119])
me_cube.materials.append(mat_material)
me_cube.use_mirror_vertex_groups = False
me_cube.update()

# ---- objects
ob_cube = bpy.data.objects.new('Cube', me_cube)
ob_light = bpy.data.objects.new('Light', light_light)
ob_camera = bpy.data.objects.new('Camera', cam_camera)

# ---- transforms, parenting, visibility, modifiers, constraints
ob_cube.location = (0.0, 0.0, 0.0)
ob_cube.lock_rotations_4d = False
ob_cube.empty_display_type = 'ARROWS'
ob_cube.lineart.crease_threshold = 0.0
_m = ob_cube.modifiers.new('Subdivision', 'SUBSURF')
_m.subdivision_type = 'SIMPLE'
_m.show_only_control_edges = False
_m = ob_cube.modifiers.new('Triangulate', 'TRIANGULATE')
ob_light.location = (4.076, 1.005, 5.904)
ob_light.rotation_euler = (0.6503, 0.05522, 1.866)
ob_light.lock_rotations_4d = False
ob_light.empty_display_type = 'ARROWS'
ob_light.color = (0.0, 0.0, 0.0, 0.0)
ob_light.lineart.crease_threshold = 0.0
ob_camera.location = (7.359, -6.926, 4.958)
ob_camera.rotation_euler = (1.109, 0.0, 0.8149)
ob_camera.lock_rotations_4d = False
ob_camera.empty_display_type = 'ARROWS'
ob_camera.color = (0.0, 0.0, 0.0, 0.0)
ob_camera.display_type = 'WIRE'
ob_camera.lineart.crease_threshold = 0.0

# ---- collection membership
col_collection.objects.link(ob_cube)
col_collection.objects.link(ob_light)
col_collection.objects.link(ob_camera)

# ---- scene / render settings (as saved in the file)
scene.camera = ob_camera
scene.frame_start = 1; scene.frame_end = 250; scene.frame_set(1)
scene.render.engine = 'BLENDER_EEVEE_NEXT'
bpy.context.view_layer.update()
